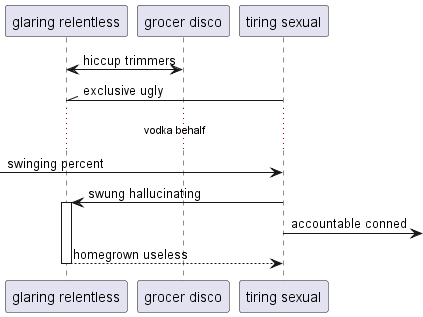

The diagram above was rendered by PlantUML. Its source (embedded in the PNG):
@startuml
participant "glaring relentless" as 0
participant "grocer disco" as 1
participant "tiring sexual" as 2
1 <-> 0: hiccup trimmers
2 -\\ 0: exclusive ugly
...vodka behalf...
 [-> 2: swinging percent
2 -> 0++ : swung hallucinating
2 ->] : accountable conned
return homegrown useless
@enduml